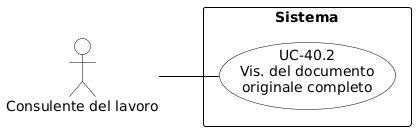

The diagram above was rendered by PlantUML. Its source (embedded in the PNG):
@startuml
skinparam shadowing false
skinparam defaultFontName Arial
left to right direction

skinparam usecase {
    BackgroundColor white
    BorderColor black
    ArrowColor black
}
skinparam actor {
    BackgroundColor white
    BorderColor black
}
skinparam rectangle {
    BorderColor black
    FontStyle bold
}

actor "Consulente del lavoro" as cdl

rectangle "Sistema" {
    usecase "UC-40.2\nVis. del documento\noriginale completo" as UC40_2
}

cdl -- UC40_2
@enduml